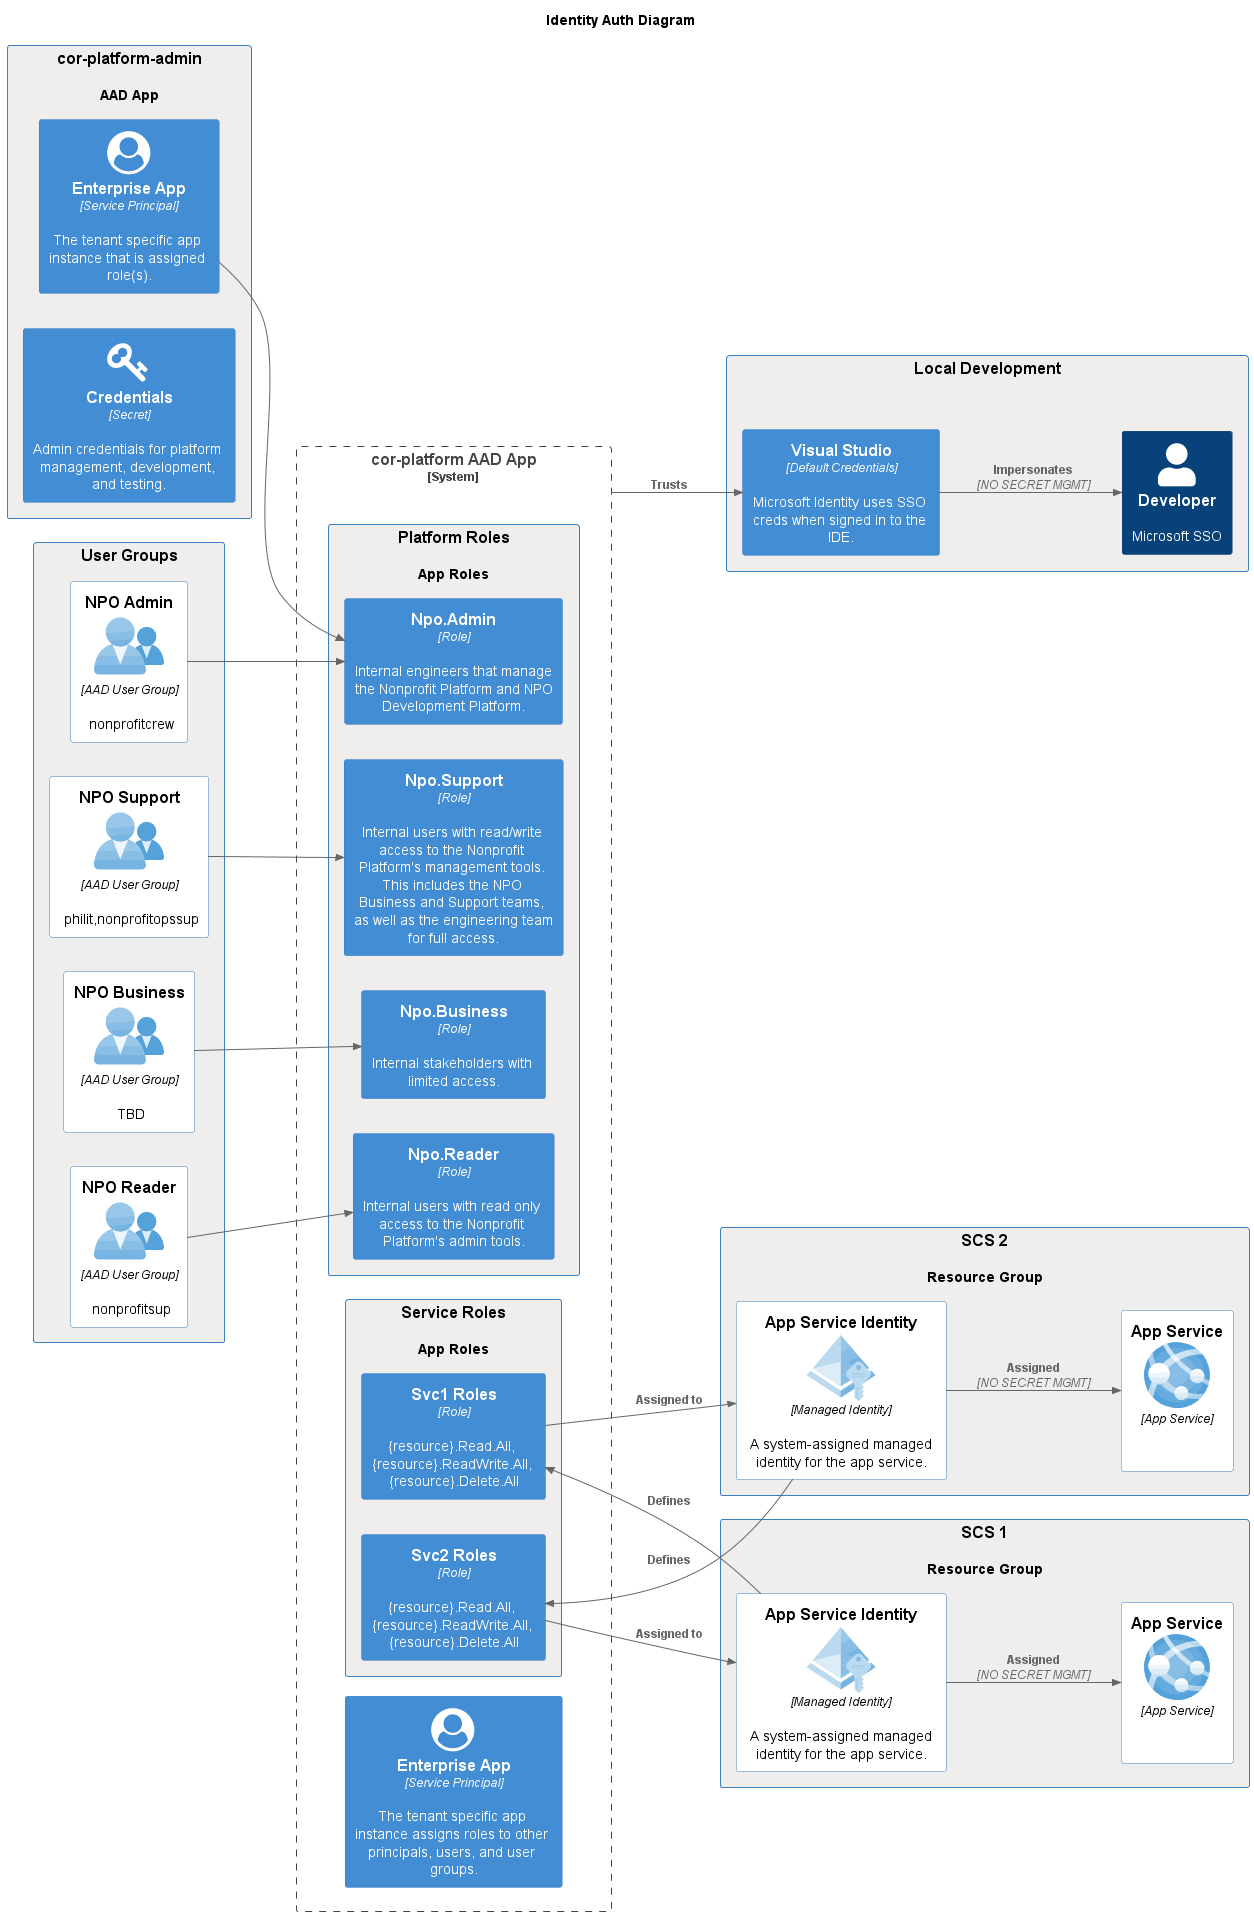

The diagram above was rendered by PlantUML. Its source (embedded in the PNG):
@startuml identity-auth-diagram
!includeurl https://raw.githubusercontent.com/plantuml-stdlib/C4-PlantUML/master/C4_Container.puml

' Import azure components
'     - https://dev.azure.com/azurecom/ACOM/_wiki/wikis/ACOM.wiki/4061/PlantUML-Diagrams
'     - https://github.com/RicardoNiepel/C4-PlantUML
'     - https://github.com/plantuml-stdlib/Azure-PlantUML
'     - https://github.com/plantuml-stdlib/Azure-PlantUML/blob/master/AzureSymbols.md#azure-symbols
!define AzurePuml https://raw.githubusercontent.com/plantuml-stdlib/Azure-PlantUML/master/dist
!includeurl AzurePuml/AzureCommon.puml
' optional flag for simplified view (must be after common)
' !includeurl AzurePuml/AzureSimplified.puml
!includeurl AzurePuml/AzureC4Integration.puml

!includeurl AzurePuml/AIMachineLearning/all.puml
!includeurl AzurePuml/Analytics/all.puml
!includeurl AzurePuml/Compute/all.puml
!includeurl AzurePuml/Containers/all.puml
!includeurl AzurePuml/Databases/all.puml
!includeurl AzurePuml/DevOps/all.puml
!includeurl AzurePuml/General/all.puml
!includeurl AzurePuml/Identity/all.puml
!includeurl AzurePuml/Integration/all.puml
!includeurl AzurePuml/Management/all.puml
!includeurl AzurePuml/Media/all.puml
!includeurl AzurePuml/Mobile/all.puml
!includeurl AzurePuml/Networking/all.puml
!includeurl AzurePuml/Security/all.puml
!includeurl AzurePuml/Storage/all.puml
!includeurl AzurePuml/Web/all.puml

' Import sprites for components
'     - https://github.com/tupadr3/plantuml-icon-font-sprites#icon-sets
!define ICONURL https://raw.githubusercontent.com/tupadr3/plantuml-icon-font-sprites/master
!includeurl ICONURL/common.puml

!includeurl ICONURL/font-awesome/user_circle.puml
!includeurl ICONURL/font-awesome/user_circle_o.puml
!includeurl ICONURL/font-awesome/id_badge.puml
!includeurl ICONURL/font-awesome/key.puml

' ===========================

' layout
' LAYOUT_TOP_DOWN()
LAYOUT_LANDSCAPE()
hide stereotype

title Identity Auth Diagram

System_Boundary(corPlatformApp, "cor-platform AAD App") {
    Container(corPlatformAppEntPrincipal, "Enterprise App", "Service Principal", "The tenant specific app instance assigns roles to other principals, users, and user groups.", $sprite="user_circle")

    System(platformRoles, "Platform Roles", "App Roles") {
        Container(npoAdminRole, "Npo.Admin", "Role", "Internal engineers that manage the Nonprofit Platform and NPO Development Platform.")
        Container(npoSupportRole, "Npo.Support", "Role", "Internal users with read/write access to the Nonprofit Platform's management tools. This includes the NPO Business and Support teams, as well as the engineering team for full access.")
        Container(npoBusinessRole, "Npo.Business", "Role", "Internal stakeholders with limited access.")
        Container(npoReaderRole, "Npo.Reader", "Role", "Internal users with read only access to the Nonprofit Platform's admin tools.")
    }

    System(appRoles, "Service Roles", "App Roles") {
        Container(svc1Roles, "Svc1 Roles", "Role", "{resource}.Read.All, {resource}.ReadWrite.All, {resource}.Delete.All")
        Container(svc2Roles, "Svc2 Roles", "Role", "{resource}.Read.All, {resource}.ReadWrite.All, {resource}.Delete.All")
    }
}

System(corPlatformAdminApp, "cor-platform-admin", "AAD App") {
    Container(corPlatformAdminAppEntPrincipal, "Enterprise App", "Service Principal", "The tenant specific app instance that is assigned role(s).", $sprite="user_circle")
    Container(corPlatformAdminCreds, "Credentials", "Secret", "Admin credentials for platform management, development, and testing.", $sprite="key")
}

System(userGroups, "User Groups", "") {
    AzureActiveDirectoryGroup(npoAdminGroup, "NPO Admin", "AAD User Group", "nonprofitcrew")
    AzureActiveDirectoryGroup(npoSupportGroup, "NPO Support", "AAD User Group", "philit,nonprofitopssup")
    AzureActiveDirectoryGroup(npoBusinessGroup, "NPO Business", "AAD User Group", "TBD")
    AzureActiveDirectoryGroup(npoReaderGroup, "NPO Reader", "AAD User Group", "nonprofitsup")
}

System(scs1, "SCS 1", "Resource Group") {
    AzureWebApp(svc1App, "App Service", "App Service", "")
    AzureManagedIdentity(svc1Identity, "App Service Identity", "Managed Identity", "A system-assigned managed identity for the app service.")

    Rel(svc1Identity, svc1App, "Assigned", "NO SECRET MGMT")
}

System(scs2, "SCS 2", "Resource Group") {
    AzureWebApp(svc2App, "App Service", "App Service", "")
    AzureManagedIdentity(svc2Identity, "App Service Identity", "Managed Identity", "A system-assigned managed identity for the app service.")

    Rel(svc2Identity, svc2App, "Assigned", "NO SECRET MGMT")
}

System(devMachine, "Local Development", " ") {
    Person(developer, "Developer", "Microsoft SSO")
    Container(visualStudio, "Visual Studio", "Default Credentials", "Microsoft Identity uses SSO creds when signed in to the IDE.")

    Rel(visualStudio, developer, "Impersonates", "NO SECRET MGMT")
}

' admin access
Rel(corPlatformAdminAppEntPrincipal, npoAdminRole, " ")
Rel(corPlatformApp, visualStudio, "Trusts")

' assign user groups
Rel(npoAdminGroup, npoAdminRole, " ")
Rel(npoSupportGroup, npoSupportRole, " ")
Rel(npoBusinessGroup, npoBusinessRole, " ")
Rel(npoReaderGroup, npoReaderRole, " ")

' service roles
Rel(svc1Identity, svc1Roles, "Defines")
Rel(svc2Identity, svc2Roles, "Defines")

Rel(svc1Roles, svc2Identity, "Assigned to")
Rel(svc2Roles, svc1Identity, "Assigned to")

' custom styling
' ==============
!$COLOR_BG = "#efeeed"
!$COLOR_FONT = "#000000"

UpdateElementStyle("System", $bgColor=$COLOR_BG, $fontColor=$COLOR_FONT)

@enduml